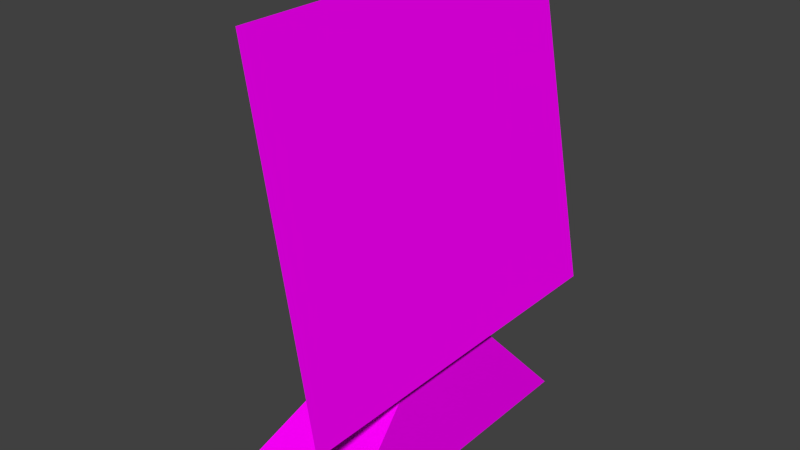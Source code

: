 # Source: computer.blend  (saved by Blender 2.76.0; exported with 4.5.12 LTS)
import bpy
from mathutils import Matrix  # noqa: F401  (used for matrix-valued properties, if any)

bpy.ops.wm.read_factory_settings(use_empty=True)
scene = bpy.context.scene
scene.name = 'Scene'

# ---- collections
col_collection_1 = bpy.data.collections.new('Collection 1'); scene.collection.children.link(col_collection_1)

# ---- images (referenced by path relative to the original .blend; pixels are not part of the script)
import os
ASSET_DIR = os.environ.get("B2B_ASSET_DIR", "")  # directory of the original .blend (textures are referenced by path, not embedded)
HERE = os.path.dirname(os.path.abspath(__file__))  # packed textures are extracted next to this script under _unpacked/

def load_image(name, relpath, width, height, colorspace="sRGB"):
    """Load a texture the original file referenced (path relative to the .blend, or extracted next to this script)."""
    p = next((c for c in (os.path.join(HERE, relpath), os.path.join(ASSET_DIR, relpath)) if relpath and os.path.exists(c)), "")
    if p:
        img = bpy.data.images.load(p, check_existing=True)
        img.name = name
    else:  # same state as the original file: an image datablock whose file is absent (Cycles renders it pink)
        img = bpy.data.images.new(name, width, height)
        img.source = "FILE"
        img.filepath = "//" + (relpath or name)
    img.colorspace_settings.name = colorspace
    return img
img_scr_exp06_tga = load_image('scr_exp06.tga', 'scr_exp06.tga', 1024, 1024, 'sRGB')
img_console1_1_tga = load_image('console1_1.tga', 'console1_1.tga', 1024, 1024, 'sRGB')
img_console1_4_tga = load_image('console1_4.tga', 'console1_4.tga', 1024, 1024, 'sRGB')
img_console1_2_tga = load_image('console1_2.tga', 'console1_2.tga', 1024, 1024, 'sRGB')
img_console1_5_tga = load_image('console1_5.tga', 'console1_5.tga', 1024, 1024, 'sRGB')

# ---- materials (node trees are filled in below, after node groups)
mat_scr_exp06 = bpy.data.materials.new('scr_exp06')
mat_scr_exp06.alpha_threshold = 0.0
mat_scr_exp06.roughness = 0.5
mat_scr_exp06.line_color = (0.0, 0.0, 0.0, 1.0)
mat_console1_1 = bpy.data.materials.new('console1_1')
mat_console1_1.alpha_threshold = 0.0
mat_console1_1.roughness = 0.5
mat_console1_4 = bpy.data.materials.new('console1_4')
mat_console1_4.alpha_threshold = 0.0
mat_console1_4.roughness = 0.5
mat_console1_2 = bpy.data.materials.new('console1_2')
mat_console1_2.alpha_threshold = 0.0
mat_console1_2.roughness = 0.5
mat_console1_5 = bpy.data.materials.new('console1_5')
mat_console1_5.alpha_threshold = 0.0
mat_console1_5.roughness = 0.5

# ---- material node trees
mat_scr_exp06.use_nodes = True; mat_scr_exp06.node_tree.nodes.clear()
_N = mat_scr_exp06.node_tree.nodes; _L = mat_scr_exp06.node_tree.links
n0 = _N.new('ShaderNodeOutputMaterial'); n0.name = 'Material Output'; n0.location = (300, 300)
n1 = _N.new('ShaderNodeBsdfDiffuse'); n1.name = 'Diffuse BSDF'; n1.location = (10, 300)
n2 = _N.new('ShaderNodeTexImage'); n2.name = 'Image Texture'; n2.location = (-180, 300)
n2.width = 140
n2.image = img_scr_exp06_tga
_L.new(n1.outputs[0], n0.inputs[0])
_L.new(n2.outputs[0], n1.inputs[0])
n0.is_active_output = True
mat_console1_1.use_nodes = True; mat_console1_1.node_tree.nodes.clear()
_N = mat_console1_1.node_tree.nodes; _L = mat_console1_1.node_tree.links
n0 = _N.new('ShaderNodeOutputMaterial'); n0.name = 'Material Output'; n0.location = (300, 300)
n1 = _N.new('ShaderNodeBsdfDiffuse'); n1.name = 'Diffuse BSDF'; n1.location = (10, 300)
n2 = _N.new('ShaderNodeTexImage'); n2.name = 'Image Texture'; n2.location = (-180, 300)
n2.width = 140
n2.image = img_console1_1_tga
_L.new(n1.outputs[0], n0.inputs[0])
_L.new(n2.outputs[0], n1.inputs[0])
n0.is_active_output = True
mat_console1_4.use_nodes = True; mat_console1_4.node_tree.nodes.clear()
_N = mat_console1_4.node_tree.nodes; _L = mat_console1_4.node_tree.links
n0 = _N.new('ShaderNodeOutputMaterial'); n0.name = 'Material Output'; n0.location = (300, 300)
n1 = _N.new('ShaderNodeBsdfDiffuse'); n1.name = 'Diffuse BSDF'; n1.location = (10, 300)
n2 = _N.new('ShaderNodeTexImage'); n2.name = 'Image Texture'; n2.location = (-180, 300)
n2.width = 140
n2.image = img_console1_4_tga
_L.new(n1.outputs[0], n0.inputs[0])
_L.new(n2.outputs[0], n1.inputs[0])
n0.is_active_output = True
mat_console1_2.use_nodes = True; mat_console1_2.node_tree.nodes.clear()
_N = mat_console1_2.node_tree.nodes; _L = mat_console1_2.node_tree.links
n0 = _N.new('ShaderNodeOutputMaterial'); n0.name = 'Material Output'; n0.location = (300, 300)
n1 = _N.new('ShaderNodeBsdfDiffuse'); n1.name = 'Diffuse BSDF'; n1.location = (10, 300)
n2 = _N.new('ShaderNodeTexImage'); n2.name = 'Image Texture'; n2.location = (-180, 300)
n2.width = 140
n2.image = img_console1_2_tga
_L.new(n1.outputs[0], n0.inputs[0])
_L.new(n2.outputs[0], n1.inputs[0])
n0.is_active_output = True
mat_console1_5.use_nodes = True; mat_console1_5.node_tree.nodes.clear()
_N = mat_console1_5.node_tree.nodes; _L = mat_console1_5.node_tree.links
n0 = _N.new('ShaderNodeOutputMaterial'); n0.name = 'Material Output'; n0.location = (300, 300)
n1 = _N.new('ShaderNodeBsdfDiffuse'); n1.name = 'Diffuse BSDF'; n1.location = (10, 300)
n2 = _N.new('ShaderNodeTexImage'); n2.name = 'Image Texture'; n2.location = (-180, 300)
n2.width = 140
n2.image = img_console1_5_tga
_L.new(n1.outputs[0], n0.inputs[0])
_L.new(n2.outputs[0], n1.inputs[0])
n0.is_active_output = True

# ---- world
world_world = bpy.data.worlds.new('World'); scene.world = world_world
world_world.color = (0.05088, 0.05088, 0.05088)
world_world.use_sun_shadow = False
world_world.sun_shadow_jitter_overblur = 0.0
world_world.cycles.sampling_method = 'MANUAL'
world_world.cycles.sample_map_resolution = 256

# ---- meshes
me_cube_003 = bpy.data.meshes.new('Cube.003')
me_cube_003.from_pydata([(0.5265, 1.152, 0.6169), (0.5265, -1.152, 0.6169), (0.1571, 1.152, 2.345), (0.1571, -1.152, 2.345)], [], [(2, 3, 1), (0, 2, 1)])
_uv = me_cube_003.uv_layers.new(name='UVMap')
_uv.uv.foreach_set('vector', [0.9999, 1.001, 8.756e-05, 1.001, 8.756e-05, 8.756e-05, 0.9999, 8.764e-05, 0.9999, 1.001, 8.756e-05, 8.756e-05])
me_cube_003.materials.append(mat_scr_exp06)
me_cube_003.use_remesh_preserve_volume = False
me_cube_003.use_remesh_preserve_attributes = False
me_cube_003.use_mirror_vertex_groups = False
me_cube_003.update()
me_cube_001 = bpy.data.meshes.new('Cube.001')
me_cube_001.from_pydata([(-0.04523, -0.4149, 0.6169), (-0.04523, 0.4149, 0.6169), (0.5265, 1.152, 0.6169), (0.5265, -1.152, 0.6169), (-0.1535, -0.4149, 1.195), (-0.1535, 0.4149, 1.195), (0.1571, 1.152, 2.345), (0.1571, -1.152, 2.345), (-0.3596, -1.0, 0.0), (-0.3596, 1.0, 0.0), (0.4656, 1.0, 0.0), (0.4656, -1.0, 0.0), (0.023, -0.3047, 0.6169), (0.023, 0.3047, 0.6169), (0.4237, 0.3047, 0.6169), (0.4237, -0.3047, 0.6169)], [], [(0, 1, 2), (7, 6, 5), (3, 7, 4), (5, 6, 2), (4, 5, 1), (13, 9, 8), (13, 14, 10), (15, 11, 10), (12, 8, 11), (9, 10, 11), (3, 0, 2), (4, 7, 5), (0, 3, 4), (1, 5, 2), (0, 4, 1), (12, 13, 8), (9, 13, 10), (14, 15, 10), (15, 12, 11), (8, 9, 11)])
me_cube_001.polygons.foreach_set('material_index', [0, 3, 3, 3, 3, 1, 2, 0, 2, 0, 0, 3, 3, 3, 3, 1, 2, 0, 2, 0])
_uv = me_cube_001.uv_layers.new(name='UVMap')
_uv.uv.foreach_set('vector', [0.485, 0.4947, 0.5201, 0.4947, 0.5513, 0.4464, 1.0, 1.0, 0.0, 1.0, 0.3199, 0.3345, 1.0, 4.397e-07, 1.0, 1.0, 0.6801, 0.3345, 0.3199, 0.3345, 0.0, 1.0, 0.0, 0.0, 0.6801, 0.3345, 0.3199, 0.3345, 0.3199, 2.198e-07, 0.3476, 1.0, 0.0, 0.0, 1.0, 1.232e-06, 0.6914, 1.0, 0.2058, 1.0, 0.155, 0.0, 0.3457, 1.0, -0.001969, 0.0, 0.998, 0.0, 0.6914, 1.0, 1.155, 2.98e-07, 0.155, 2.98e-07, 0.5704, 0.7292, 0.5704, 0.5997, 0.4135, 0.5997, 0.4538, 0.4464, 0.485, 0.4947, 0.5513, 0.4464, 0.6801, 0.3345, 1.0, 1.0, 0.3199, 0.3345, 0.6801, 3.297e-07, 1.0, 4.397e-07, 0.6801, 0.3345, 0.3199, 2.198e-07, 0.3199, 0.3345, 0.0, 0.0, 0.6801, 3.297e-07, 0.6801, 0.3345, 0.3199, 2.198e-07, 0.6524, 1.0, 0.3476, 1.0, 1.0, 1.232e-06, 1.155, 0.0, 0.6914, 1.0, 0.155, 0.0, 0.6504, 1.0, 0.3457, 1.0, 0.998, 0.0, 0.2058, 1.0, 0.6914, 1.0, 0.155, 2.98e-07, 0.4135, 0.7292, 0.5704, 0.7292, 0.4135, 0.5997])
me_cube_001.materials.append(mat_console1_1)
me_cube_001.materials.append(mat_console1_4)
me_cube_001.materials.append(mat_console1_2)
me_cube_001.materials.append(mat_console1_5)
me_cube_001.use_remesh_preserve_volume = False
me_cube_001.use_remesh_preserve_attributes = False
me_cube_001.use_mirror_vertex_groups = False
me_cube_001.update()

# ---- objects
ob_computer_screen_mesh = bpy.data.objects.new('computer_screen_mesh', me_cube_003)
ob_computer_mesh = bpy.data.objects.new('computer_mesh', me_cube_001)

# ---- transforms, parenting, visibility, modifiers, constraints
ob_computer_screen_mesh.location = (0.0, 0.0, 0.0)
ob_computer_screen_mesh.scale = (0.5029, 0.5029, 0.6011)
ob_computer_screen_mesh.lineart.crease_threshold = 0.0
ob_computer_mesh.location = (0.0, 0.0, 0.0)
ob_computer_mesh.scale = (0.5029, 0.5029, 0.6011)
ob_computer_mesh.lineart.crease_threshold = 0.0

# ---- collection membership
col_collection_1.objects.link(ob_computer_screen_mesh)
col_collection_1.objects.link(ob_computer_mesh)

# ---- scene / render settings (as saved in the file)
scene.frame_start = 1; scene.frame_end = 1; scene.frame_set(1)
scene.render.engine = 'CYCLES'
scene.render.resolution_percentage = 50
scene.render.dither_intensity = 0.0
scene.cycles.use_denoising = False
scene.cycles.samples = 10
scene.cycles.sampling_pattern = 'TABULATED_SOBOL'
scene.cycles.light_sampling_threshold = 0.0
scene.cycles.use_adaptive_sampling = False
scene.cycles.use_light_tree = False
scene.cycles.blur_glossy = 0.0
scene.cycles.pixel_filter_type = 'GAUSSIAN'
scene.cycles.sample_clamp_indirect = 0.0
scene.view_settings.view_transform = 'Standard'
bpy.context.view_layer.update()

# ---- added for rendering (the .blend has no active camera and no usable light): camera, sun
cam_auto = bpy.data.cameras.new('AutoCamera')
cam_auto.lens = 50.0
cam_auto.sensor_width = 36.0
cam_auto.clip_end = 1000.0
ob_auto_camera = bpy.data.objects.new('AutoCamera', cam_auto)
scene.collection.objects.link(ob_auto_camera)
ob_auto_camera.location = (1.77988, -2.0855, 2.09515)
ob_auto_camera.rotation_euler = (1.09748, -7.21219e-08, 0.694738)
scene.camera = ob_auto_camera
light_auto_sun = bpy.data.lights.new('AutoSun', 'SUN')
light_auto_sun.energy = 3.0
light_auto_sun.angle = 0.0523599
ob_auto_sun = bpy.data.objects.new('AutoSun', light_auto_sun)
scene.collection.objects.link(ob_auto_sun)
ob_auto_sun.rotation_euler = (0.872665, 0.174533, 0.523599)
bpy.context.view_layer.update()
